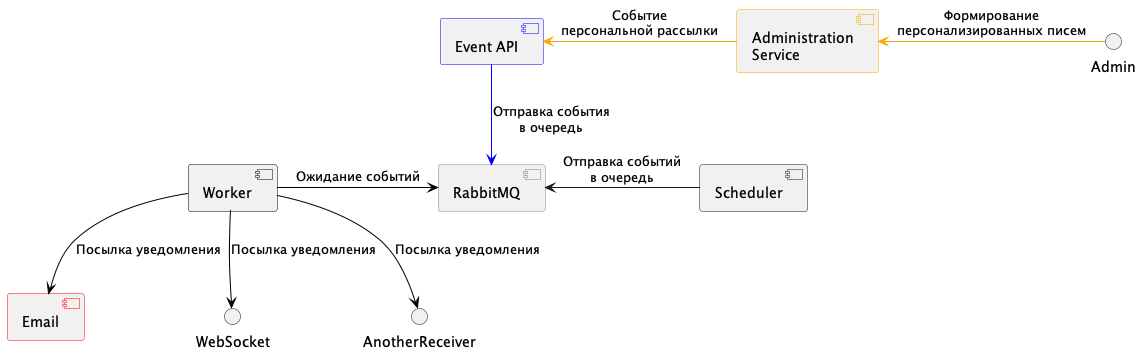

The diagram above was rendered by PlantUML. Its source (embedded in the PNG):
@startuml
skinparam componentStyle uml2
component "Event API" as API #line:blue
component "Administration\nService" as AdminService #line:orange
component "RabbitMQ" #line:grey
component Scheduler
component Worker #line:black
component Email #line:red

AdminService <-[#orange] Admin: "Формирование\nперсонализированных писем"
API <-[#orange] AdminService: "Событие\nперсональной рассылки"
API -[#blue]-> RabbitMQ: "Отправка события\nв очередь"
RabbitMQ <- Scheduler: "Отправка событий\nв очередь"
Worker -[#black]> RabbitMQ: "Ожидание событий"
Worker -[#black]-> Email: "Посылка уведомления"
Worker -[#black]-> WebSocket: "Посылка уведомления"
Worker -[#black]-> AnotherReceiver: "Посылка уведомления"

@enduml